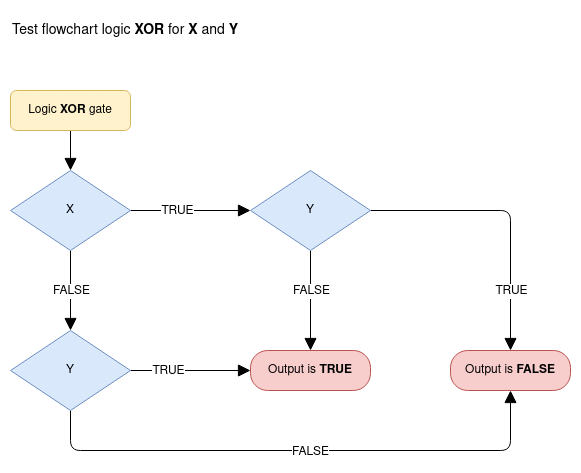

The diagram above was exported from draw.io. Its source (the exported page's mxGraphModel, read from the mxfile embedded in the PNG):
<mxGraphModel dx="1422" dy="745" grid="1" gridSize="10" guides="1" tooltips="1" connect="1" arrows="1" fold="1" page="1" pageScale="1" pageWidth="1100" pageHeight="850" math="0" shadow="0">
  <root>
    <mxCell id="6XKyp_TqmU6S4h23LXpk-0" />
    <mxCell id="6XKyp_TqmU6S4h23LXpk-1" parent="6XKyp_TqmU6S4h23LXpk-0" />
    <mxCell id="6XKyp_TqmU6S4h23LXpk-2" value="Test flowchart logic &lt;b&gt;XOR&lt;/b&gt; for &lt;b&gt;X&lt;/b&gt; and &lt;b&gt;Y&lt;/b&gt;" style="text;html=1;strokeColor=none;fillColor=none;align=left;verticalAlign=middle;whiteSpace=wrap;rounded=0;fontSize=14;" vertex="1" parent="6XKyp_TqmU6S4h23LXpk-1">
      <mxGeometry x="80" y="40" width="360" height="40" as="geometry" />
    </mxCell>
    <mxCell id="6XKyp_TqmU6S4h23LXpk-3" value="Output is &lt;b&gt;FALSE&lt;/b&gt;" style="rounded=1;whiteSpace=wrap;html=1;fontSize=12;align=center;arcSize=43;fillColor=#f8cecc;strokeColor=#b85450;" vertex="1" parent="6XKyp_TqmU6S4h23LXpk-1">
      <mxGeometry x="520" y="380" width="120" height="40" as="geometry" />
    </mxCell>
    <mxCell id="6XKyp_TqmU6S4h23LXpk-4" value="" style="edgeStyle=orthogonalEdgeStyle;rounded=0;orthogonalLoop=1;jettySize=auto;html=1;endArrow=block;endFill=1;endSize=10;fontSize=12;" edge="1" parent="6XKyp_TqmU6S4h23LXpk-1" source="6XKyp_TqmU6S4h23LXpk-8" target="6XKyp_TqmU6S4h23LXpk-15">
      <mxGeometry relative="1" as="geometry" />
    </mxCell>
    <mxCell id="6XKyp_TqmU6S4h23LXpk-5" value="FALSE" style="edgeLabel;html=1;align=center;verticalAlign=middle;resizable=0;points=[];fontSize=12;" vertex="1" connectable="0" parent="6XKyp_TqmU6S4h23LXpk-4">
      <mxGeometry x="0.225" relative="1" as="geometry">
        <mxPoint y="-9" as="offset" />
      </mxGeometry>
    </mxCell>
    <mxCell id="6XKyp_TqmU6S4h23LXpk-6" style="edgeStyle=orthogonalEdgeStyle;rounded=1;orthogonalLoop=1;jettySize=auto;html=1;endArrow=block;endFill=1;endSize=10;fontSize=14;" edge="1" parent="6XKyp_TqmU6S4h23LXpk-1" source="6XKyp_TqmU6S4h23LXpk-8" target="6XKyp_TqmU6S4h23LXpk-21">
      <mxGeometry relative="1" as="geometry" />
    </mxCell>
    <mxCell id="6XKyp_TqmU6S4h23LXpk-7" value="TRUE" style="edgeLabel;html=1;align=center;verticalAlign=middle;resizable=0;points=[];fontSize=12;" vertex="1" connectable="0" parent="6XKyp_TqmU6S4h23LXpk-6">
      <mxGeometry x="-0.2" y="-2" relative="1" as="geometry">
        <mxPoint x="-2" y="-2" as="offset" />
      </mxGeometry>
    </mxCell>
    <mxCell id="6XKyp_TqmU6S4h23LXpk-8" value="X" style="rhombus;whiteSpace=wrap;html=1;fontSize=12;align=center;fillColor=#dae8fc;strokeColor=#6c8ebf;" vertex="1" parent="6XKyp_TqmU6S4h23LXpk-1">
      <mxGeometry x="80" y="200" width="120" height="80" as="geometry" />
    </mxCell>
    <mxCell id="6XKyp_TqmU6S4h23LXpk-9" style="edgeStyle=orthogonalEdgeStyle;rounded=0;orthogonalLoop=1;jettySize=auto;html=1;fontSize=12;endArrow=block;endFill=1;endSize=10;" edge="1" parent="6XKyp_TqmU6S4h23LXpk-1" source="6XKyp_TqmU6S4h23LXpk-10" target="6XKyp_TqmU6S4h23LXpk-8">
      <mxGeometry relative="1" as="geometry" />
    </mxCell>
    <mxCell id="6XKyp_TqmU6S4h23LXpk-10" value="Logic &lt;b&gt;XOR&lt;/b&gt; gate" style="rounded=1;whiteSpace=wrap;html=1;fontSize=12;align=center;fillColor=#fff2cc;strokeColor=#d6b656;" vertex="1" parent="6XKyp_TqmU6S4h23LXpk-1">
      <mxGeometry x="80" y="120" width="120" height="40" as="geometry" />
    </mxCell>
    <mxCell id="6XKyp_TqmU6S4h23LXpk-11" style="edgeStyle=orthogonalEdgeStyle;rounded=1;orthogonalLoop=1;jettySize=auto;html=1;endArrow=block;endFill=1;endSize=10;fontSize=12;" edge="1" parent="6XKyp_TqmU6S4h23LXpk-1" source="6XKyp_TqmU6S4h23LXpk-15" target="6XKyp_TqmU6S4h23LXpk-3">
      <mxGeometry relative="1" as="geometry">
        <Array as="points">
          <mxPoint x="140" y="480" />
          <mxPoint x="580" y="480" />
        </Array>
      </mxGeometry>
    </mxCell>
    <mxCell id="6XKyp_TqmU6S4h23LXpk-12" value="FALSE" style="edgeLabel;html=1;align=center;verticalAlign=middle;resizable=0;points=[];fontSize=12;" vertex="1" connectable="0" parent="6XKyp_TqmU6S4h23LXpk-11">
      <mxGeometry x="-0.7455" relative="1" as="geometry">
        <mxPoint x="210" y="1" as="offset" />
      </mxGeometry>
    </mxCell>
    <mxCell id="6XKyp_TqmU6S4h23LXpk-13" style="edgeStyle=orthogonalEdgeStyle;rounded=1;orthogonalLoop=1;jettySize=auto;html=1;endArrow=block;endFill=1;endSize=10;fontSize=12;" edge="1" parent="6XKyp_TqmU6S4h23LXpk-1" source="6XKyp_TqmU6S4h23LXpk-15" target="6XKyp_TqmU6S4h23LXpk-16">
      <mxGeometry relative="1" as="geometry">
        <Array as="points">
          <mxPoint x="360" y="400" />
        </Array>
      </mxGeometry>
    </mxCell>
    <mxCell id="6XKyp_TqmU6S4h23LXpk-14" value="TRUE" style="edgeLabel;html=1;align=center;verticalAlign=middle;resizable=0;points=[];fontSize=12;" vertex="1" connectable="0" parent="6XKyp_TqmU6S4h23LXpk-13">
      <mxGeometry x="-0.7467" y="-1" relative="1" as="geometry">
        <mxPoint x="22" y="-1" as="offset" />
      </mxGeometry>
    </mxCell>
    <mxCell id="6XKyp_TqmU6S4h23LXpk-15" value="Y" style="rhombus;whiteSpace=wrap;html=1;fontSize=12;align=center;fillColor=#dae8fc;strokeColor=#6c8ebf;" vertex="1" parent="6XKyp_TqmU6S4h23LXpk-1">
      <mxGeometry x="80" y="360" width="120" height="80" as="geometry" />
    </mxCell>
    <mxCell id="6XKyp_TqmU6S4h23LXpk-16" value="Output is &lt;b&gt;TRUE&lt;/b&gt;" style="rounded=1;whiteSpace=wrap;html=1;fontSize=12;align=center;arcSize=43;fillColor=#f8cecc;strokeColor=#b85450;" vertex="1" parent="6XKyp_TqmU6S4h23LXpk-1">
      <mxGeometry x="320" y="380" width="120" height="40" as="geometry" />
    </mxCell>
    <mxCell id="6XKyp_TqmU6S4h23LXpk-17" style="edgeStyle=orthogonalEdgeStyle;rounded=1;orthogonalLoop=1;jettySize=auto;html=1;endArrow=block;endFill=1;endSize=10;fontSize=12;" edge="1" parent="6XKyp_TqmU6S4h23LXpk-1" source="6XKyp_TqmU6S4h23LXpk-21" target="6XKyp_TqmU6S4h23LXpk-16">
      <mxGeometry relative="1" as="geometry" />
    </mxCell>
    <mxCell id="6XKyp_TqmU6S4h23LXpk-18" value="FALSE" style="edgeLabel;html=1;align=center;verticalAlign=middle;resizable=0;points=[];fontSize=12;" vertex="1" connectable="0" parent="6XKyp_TqmU6S4h23LXpk-17">
      <mxGeometry x="-0.6667" y="1" relative="1" as="geometry">
        <mxPoint x="-1" y="23" as="offset" />
      </mxGeometry>
    </mxCell>
    <mxCell id="6XKyp_TqmU6S4h23LXpk-19" style="edgeStyle=orthogonalEdgeStyle;rounded=1;orthogonalLoop=1;jettySize=auto;html=1;endArrow=block;endFill=1;endSize=10;fontSize=12;" edge="1" parent="6XKyp_TqmU6S4h23LXpk-1" source="6XKyp_TqmU6S4h23LXpk-21" target="6XKyp_TqmU6S4h23LXpk-3">
      <mxGeometry relative="1" as="geometry" />
    </mxCell>
    <mxCell id="6XKyp_TqmU6S4h23LXpk-20" value="TRUE" style="edgeLabel;html=1;align=center;verticalAlign=middle;resizable=0;points=[];fontSize=12;" vertex="1" connectable="0" parent="6XKyp_TqmU6S4h23LXpk-19">
      <mxGeometry x="0.25" y="1" relative="1" as="geometry">
        <mxPoint x="-1" y="45" as="offset" />
      </mxGeometry>
    </mxCell>
    <mxCell id="6XKyp_TqmU6S4h23LXpk-21" value="Y" style="rhombus;whiteSpace=wrap;html=1;fontSize=12;align=center;fillColor=#dae8fc;strokeColor=#6c8ebf;" vertex="1" parent="6XKyp_TqmU6S4h23LXpk-1">
      <mxGeometry x="320" y="200" width="120" height="80" as="geometry" />
    </mxCell>
  </root>
</mxGraphModel>